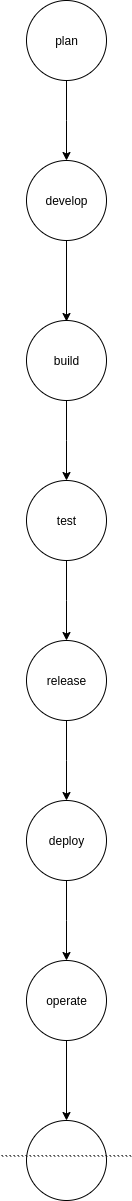

The diagram above was exported from draw.io. Its source (the exported page's mxGraphModel, read from the mxfile embedded in the PNG):
<mxGraphModel dx="862" dy="488" grid="1" gridSize="10" guides="1" tooltips="1" connect="1" arrows="1" fold="1" page="1" pageScale="1" pageWidth="850" pageHeight="1100" math="0" shadow="0">
  <root>
    <mxCell id="0" />
    <mxCell id="1" parent="0" />
    <mxCell id="7FGV57TTacst8M7K_sIv-12" style="edgeStyle=orthogonalEdgeStyle;rounded=0;orthogonalLoop=1;jettySize=auto;html=1;" edge="1" parent="1" source="7FGV57TTacst8M7K_sIv-10">
      <mxGeometry relative="1" as="geometry">
        <mxPoint x="425" y="360" as="targetPoint" />
      </mxGeometry>
    </mxCell>
    <mxCell id="7FGV57TTacst8M7K_sIv-10" value="plan" style="ellipse;whiteSpace=wrap;html=1;aspect=fixed;" vertex="1" parent="1">
      <mxGeometry x="385" y="200" width="80" height="80" as="geometry" />
    </mxCell>
    <mxCell id="7FGV57TTacst8M7K_sIv-14" style="edgeStyle=orthogonalEdgeStyle;rounded=0;orthogonalLoop=1;jettySize=auto;html=1;" edge="1" parent="1" source="7FGV57TTacst8M7K_sIv-13">
      <mxGeometry relative="1" as="geometry">
        <mxPoint x="425" y="521" as="targetPoint" />
      </mxGeometry>
    </mxCell>
    <mxCell id="7FGV57TTacst8M7K_sIv-13" value="develop" style="ellipse;whiteSpace=wrap;html=1;aspect=fixed;" vertex="1" parent="1">
      <mxGeometry x="385" y="360" width="80" height="80" as="geometry" />
    </mxCell>
    <mxCell id="7FGV57TTacst8M7K_sIv-16" style="edgeStyle=orthogonalEdgeStyle;rounded=0;orthogonalLoop=1;jettySize=auto;html=1;" edge="1" parent="1" source="7FGV57TTacst8M7K_sIv-15">
      <mxGeometry relative="1" as="geometry">
        <mxPoint x="425" y="680" as="targetPoint" />
      </mxGeometry>
    </mxCell>
    <mxCell id="7FGV57TTacst8M7K_sIv-15" value="build" style="ellipse;whiteSpace=wrap;html=1;aspect=fixed;" vertex="1" parent="1">
      <mxGeometry x="385" y="520" width="80" height="80" as="geometry" />
    </mxCell>
    <mxCell id="7FGV57TTacst8M7K_sIv-18" style="edgeStyle=orthogonalEdgeStyle;rounded=0;orthogonalLoop=1;jettySize=auto;html=1;" edge="1" parent="1" source="7FGV57TTacst8M7K_sIv-17">
      <mxGeometry relative="1" as="geometry">
        <mxPoint x="425" y="840" as="targetPoint" />
      </mxGeometry>
    </mxCell>
    <mxCell id="7FGV57TTacst8M7K_sIv-17" value="test" style="ellipse;whiteSpace=wrap;html=1;aspect=fixed;" vertex="1" parent="1">
      <mxGeometry x="385" y="680" width="80" height="80" as="geometry" />
    </mxCell>
    <mxCell id="7FGV57TTacst8M7K_sIv-25" style="edgeStyle=orthogonalEdgeStyle;rounded=0;orthogonalLoop=1;jettySize=auto;html=1;" edge="1" parent="1" source="7FGV57TTacst8M7K_sIv-19">
      <mxGeometry relative="1" as="geometry">
        <mxPoint x="425" y="1000" as="targetPoint" />
      </mxGeometry>
    </mxCell>
    <mxCell id="7FGV57TTacst8M7K_sIv-19" value="release" style="ellipse;whiteSpace=wrap;html=1;aspect=fixed;" vertex="1" parent="1">
      <mxGeometry x="385" y="840" width="80" height="80" as="geometry" />
    </mxCell>
    <mxCell id="7FGV57TTacst8M7K_sIv-27" style="edgeStyle=orthogonalEdgeStyle;rounded=0;orthogonalLoop=1;jettySize=auto;html=1;" edge="1" parent="1" source="7FGV57TTacst8M7K_sIv-26">
      <mxGeometry relative="1" as="geometry">
        <mxPoint x="425" y="1160" as="targetPoint" />
      </mxGeometry>
    </mxCell>
    <mxCell id="7FGV57TTacst8M7K_sIv-26" value="deploy" style="ellipse;whiteSpace=wrap;html=1;aspect=fixed;" vertex="1" parent="1">
      <mxGeometry x="385" y="1000" width="80" height="80" as="geometry" />
    </mxCell>
    <mxCell id="7FGV57TTacst8M7K_sIv-34" style="edgeStyle=orthogonalEdgeStyle;rounded=0;orthogonalLoop=1;jettySize=auto;html=1;" edge="1" parent="1" source="7FGV57TTacst8M7K_sIv-33" target="7FGV57TTacst8M7K_sIv-35">
      <mxGeometry relative="1" as="geometry">
        <mxPoint x="425" y="1320" as="targetPoint" />
      </mxGeometry>
    </mxCell>
    <mxCell id="7FGV57TTacst8M7K_sIv-33" value="operate" style="ellipse;whiteSpace=wrap;html=1;aspect=fixed;" vertex="1" parent="1">
      <mxGeometry x="385" y="1160" width="80" height="80" as="geometry" />
    </mxCell>
    <mxCell id="7FGV57TTacst8M7K_sIv-35" value="`````````````````````````````````" style="ellipse;whiteSpace=wrap;html=1;aspect=fixed;" vertex="1" parent="1">
      <mxGeometry x="385" y="1320" width="80" height="80" as="geometry" />
    </mxCell>
  </root>
</mxGraphModel>